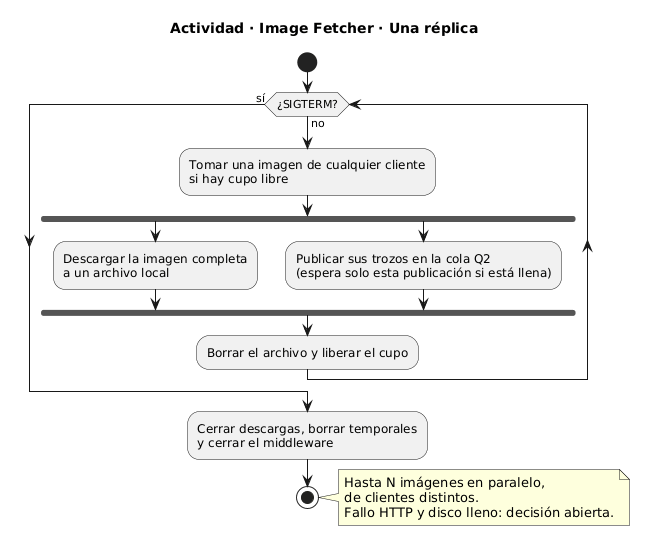

The diagram above was rendered by PlantUML. Its source (embedded in the PNG):
@startuml
title Actividad · Image Fetcher · Una réplica

start

while (¿SIGTERM?) is (no)
  :Tomar una imagen de cualquier cliente\nsi hay cupo libre;
  fork
    :Descargar la imagen completa\na un archivo local;
  fork again
    :Publicar sus trozos en la cola Q2\n(espera solo esta publicación si está llena);
  end fork
  :Borrar el archivo y liberar el cupo;
endwhile (sí)

:Cerrar descargas, borrar temporales\ny cerrar el middleware;
stop

note right
  Hasta N imágenes en paralelo,
  de clientes distintos.
  Fallo HTTP y disco lleno: decisión abierta.
end note
@enduml